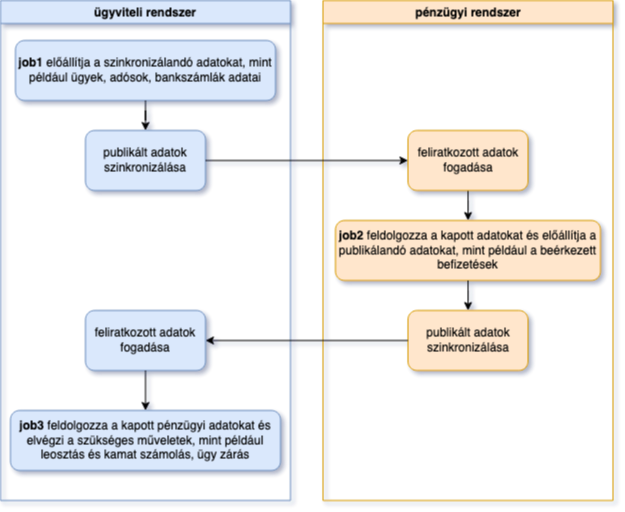

The diagram above was exported from draw.io. Its source (the exported page's mxGraphModel, read from the mxfile embedded in the PNG):
<mxGraphModel dx="1093" dy="617" grid="1" gridSize="10" guides="1" tooltips="1" connect="1" arrows="1" fold="1" page="1" pageScale="1" pageWidth="827" pageHeight="1169" math="0" shadow="0">
  <root>
    <mxCell id="WIyWlLk6GJQsqaUBKTNV-0" />
    <mxCell id="WIyWlLk6GJQsqaUBKTNV-1" parent="WIyWlLk6GJQsqaUBKTNV-0" />
    <mxCell id="1N_M5Cvd8BYlXcoZMUFr-14" value="&lt;div&gt;ügyviteli rendszer&lt;/div&gt;" style="swimlane;whiteSpace=wrap;html=1;fillColor=#dae8fc;strokeColor=#6c8ebf;" vertex="1" parent="WIyWlLk6GJQsqaUBKTNV-1">
      <mxGeometry x="90" y="40" width="290" height="500" as="geometry" />
    </mxCell>
    <mxCell id="WIyWlLk6GJQsqaUBKTNV-3" value="&lt;div&gt;&lt;b&gt;job1&lt;/b&gt; előállítja a szinkronizálandó adatokat, mint például ügyek, adósok, bankszámlák adatai&lt;/div&gt;" style="rounded=1;whiteSpace=wrap;html=1;fontSize=12;glass=0;strokeWidth=1;shadow=0;fillColor=#dae8fc;strokeColor=#6c8ebf;" parent="1N_M5Cvd8BYlXcoZMUFr-14" vertex="1">
      <mxGeometry x="15" y="40" width="260" height="60" as="geometry" />
    </mxCell>
    <mxCell id="1N_M5Cvd8BYlXcoZMUFr-1" value="&lt;div&gt;publikált adatok szinkronizálása&lt;/div&gt;" style="whiteSpace=wrap;html=1;rounded=1;glass=0;strokeWidth=1;shadow=0;fillColor=#dae8fc;strokeColor=#6c8ebf;" vertex="1" parent="1N_M5Cvd8BYlXcoZMUFr-14">
      <mxGeometry x="85" y="130" width="120" height="60" as="geometry" />
    </mxCell>
    <mxCell id="1N_M5Cvd8BYlXcoZMUFr-10" value="feliratkozott adatok fogadása" style="whiteSpace=wrap;html=1;rounded=1;glass=0;strokeWidth=1;shadow=0;fillColor=#dae8fc;strokeColor=#6c8ebf;" vertex="1" parent="1N_M5Cvd8BYlXcoZMUFr-14">
      <mxGeometry x="85" y="310" width="120" height="60" as="geometry" />
    </mxCell>
    <mxCell id="1N_M5Cvd8BYlXcoZMUFr-2" value="" style="edgeStyle=orthogonalEdgeStyle;rounded=0;orthogonalLoop=1;jettySize=auto;html=1;" edge="1" parent="1N_M5Cvd8BYlXcoZMUFr-14" source="WIyWlLk6GJQsqaUBKTNV-3" target="1N_M5Cvd8BYlXcoZMUFr-1">
      <mxGeometry relative="1" as="geometry" />
    </mxCell>
    <mxCell id="1N_M5Cvd8BYlXcoZMUFr-12" value="&lt;b&gt;job3&lt;/b&gt; feldolgozza a kapott pénzügyi adatokat és elvégzi a szükséges műveletek, mint például leosztás és kamat számolás, ügy zárás" style="whiteSpace=wrap;html=1;fillColor=#dae8fc;strokeColor=#6c8ebf;rounded=1;glass=0;strokeWidth=1;shadow=0;" vertex="1" parent="1N_M5Cvd8BYlXcoZMUFr-14">
      <mxGeometry x="10" y="410" width="270" height="60" as="geometry" />
    </mxCell>
    <mxCell id="1N_M5Cvd8BYlXcoZMUFr-13" value="" style="edgeStyle=orthogonalEdgeStyle;rounded=0;orthogonalLoop=1;jettySize=auto;html=1;" edge="1" parent="1N_M5Cvd8BYlXcoZMUFr-14" source="1N_M5Cvd8BYlXcoZMUFr-10" target="1N_M5Cvd8BYlXcoZMUFr-12">
      <mxGeometry relative="1" as="geometry" />
    </mxCell>
    <mxCell id="1N_M5Cvd8BYlXcoZMUFr-15" value="pénzügyi rendszer" style="swimlane;whiteSpace=wrap;html=1;fillColor=#ffe6cc;strokeColor=#d79b00;" vertex="1" parent="WIyWlLk6GJQsqaUBKTNV-1">
      <mxGeometry x="412.5" y="40" width="290" height="500" as="geometry" />
    </mxCell>
    <mxCell id="1N_M5Cvd8BYlXcoZMUFr-6" value="&lt;b&gt;job2&lt;/b&gt; feldolgozza a kapott adatokat és előállítja a publikálandó adatokat, mint például a beérkezett befizetések" style="whiteSpace=wrap;html=1;rounded=1;glass=0;strokeWidth=1;shadow=0;fillColor=#ffe6cc;strokeColor=#d79b00;" vertex="1" parent="1N_M5Cvd8BYlXcoZMUFr-15">
      <mxGeometry x="12.5" y="220" width="265" height="60" as="geometry" />
    </mxCell>
    <mxCell id="1N_M5Cvd8BYlXcoZMUFr-7" value="" style="edgeStyle=orthogonalEdgeStyle;rounded=0;orthogonalLoop=1;jettySize=auto;html=1;" edge="1" parent="1N_M5Cvd8BYlXcoZMUFr-15" source="1N_M5Cvd8BYlXcoZMUFr-4" target="1N_M5Cvd8BYlXcoZMUFr-6">
      <mxGeometry relative="1" as="geometry" />
    </mxCell>
    <mxCell id="1N_M5Cvd8BYlXcoZMUFr-9" value="" style="edgeStyle=orthogonalEdgeStyle;rounded=0;orthogonalLoop=1;jettySize=auto;html=1;" edge="1" parent="1N_M5Cvd8BYlXcoZMUFr-15" source="1N_M5Cvd8BYlXcoZMUFr-6" target="1N_M5Cvd8BYlXcoZMUFr-8">
      <mxGeometry relative="1" as="geometry" />
    </mxCell>
    <mxCell id="1N_M5Cvd8BYlXcoZMUFr-4" value="feliratkozott adatok fogadása" style="whiteSpace=wrap;html=1;rounded=1;glass=0;strokeWidth=1;shadow=0;fillColor=#ffe6cc;strokeColor=#d79b00;" vertex="1" parent="1N_M5Cvd8BYlXcoZMUFr-15">
      <mxGeometry x="85" y="130" width="120" height="60" as="geometry" />
    </mxCell>
    <mxCell id="1N_M5Cvd8BYlXcoZMUFr-8" value="publikált adatok szinkronizálása" style="whiteSpace=wrap;html=1;rounded=1;glass=0;strokeWidth=1;shadow=0;fillColor=#ffe6cc;strokeColor=#d79b00;" vertex="1" parent="1N_M5Cvd8BYlXcoZMUFr-15">
      <mxGeometry x="85" y="310" width="120" height="60" as="geometry" />
    </mxCell>
    <mxCell id="1N_M5Cvd8BYlXcoZMUFr-5" value="" style="edgeStyle=orthogonalEdgeStyle;rounded=0;orthogonalLoop=1;jettySize=auto;html=1;" edge="1" parent="WIyWlLk6GJQsqaUBKTNV-1" source="1N_M5Cvd8BYlXcoZMUFr-1" target="1N_M5Cvd8BYlXcoZMUFr-4">
      <mxGeometry relative="1" as="geometry" />
    </mxCell>
    <mxCell id="1N_M5Cvd8BYlXcoZMUFr-11" value="" style="edgeStyle=orthogonalEdgeStyle;rounded=0;orthogonalLoop=1;jettySize=auto;html=1;" edge="1" parent="WIyWlLk6GJQsqaUBKTNV-1" source="1N_M5Cvd8BYlXcoZMUFr-8" target="1N_M5Cvd8BYlXcoZMUFr-10">
      <mxGeometry relative="1" as="geometry" />
    </mxCell>
  </root>
</mxGraphModel>